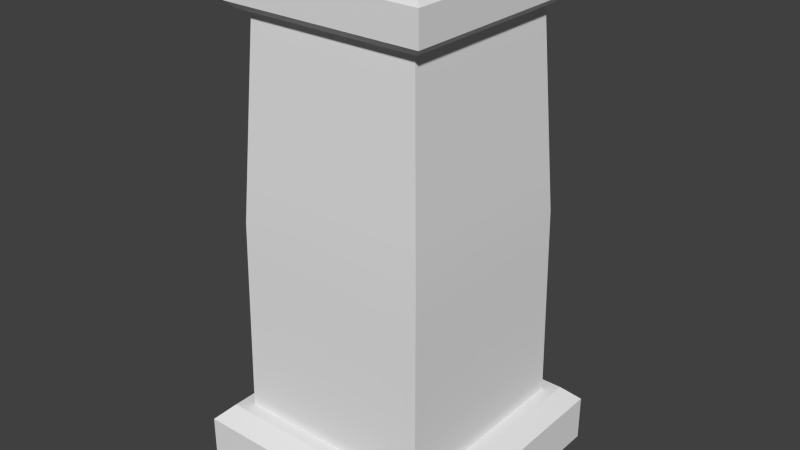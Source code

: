 # Source: Column.blend  (saved by Blender 2.70.6; exported with 4.5.12 LTS)
import bpy
from mathutils import Matrix  # noqa: F401  (used for matrix-valued properties, if any)

bpy.ops.wm.read_factory_settings(use_empty=True)
scene = bpy.context.scene
scene.name = 'Scene'

# ---- collections
col_collection_1 = bpy.data.collections.new('Collection 1'); scene.collection.children.link(col_collection_1)

# ---- materials (node trees are filled in below, after node groups)
mat_column = bpy.data.materials.new('Column')
mat_column.alpha_threshold = 0.0
mat_column.use_transparent_shadow = False
mat_column.roughness = 0.5
mat_column.line_color = (0.0, 0.0, 0.0, 1.0)

# ---- node groups
ng_auto_smooth = bpy.data.node_groups.new('Auto Smooth', 'GeometryNodeTree')
_s = ng_auto_smooth.interface.new_socket(name='Geometry', in_out='OUTPUT', socket_type='NodeSocketGeometry')
_s = ng_auto_smooth.interface.new_socket(name='Geometry', in_out='INPUT', socket_type='NodeSocketGeometry')
_s = ng_auto_smooth.interface.new_socket(name='Angle', in_out='INPUT', socket_type='NodeSocketFloat')
_s.subtype = 'ANGLE'
_s.min_value = 0.0
_s.max_value = 3.142
ng_auto_smooth.is_modifier = True
_N = ng_auto_smooth.nodes; _L = ng_auto_smooth.links
n0 = _N.new('NodeGroupOutput'); n0.name = 'Group Output'; n0.location = (480, -100)
n1 = _N.new('NodeGroupInput'); n1.name = 'Group Input'; n1.location = (-420, -300)
n2 = _N.new('NodeGroupInput'); n2.name = 'Group Input.001'; n2.location = (-60, -100)
n3 = _N.new('GeometryNodeSetShadeSmooth'); n3.name = 'Set Shade Smooth'; n3.location = (120, -100)
n3.domain = 'EDGE'
n4 = _N.new('GeometryNodeSetShadeSmooth'); n4.name = 'Set Shade Smooth.001'; n4.location = (300, -100)
n5 = _N.new('GeometryNodeInputMeshEdgeAngle'); n5.name = 'Edge Angle'; n5.location = (-420, -220)
n6 = _N.new('GeometryNodeInputEdgeSmooth'); n6.name = 'Is Edge Smooth'; n6.location = (-60, -160)
n7 = _N.new('GeometryNodeInputShadeSmooth'); n7.name = 'Is Face Smooth'; n7.location = (-240, -340)
n8 = _N.new('FunctionNodeBooleanMath'); n8.name = 'Boolean Math'; n8.location = (-60, -220)
n9 = _N.new('FunctionNodeCompare'); n9.name = 'Compare'; n9.location = (-240, -180)
n9.operation = 'LESS_EQUAL'
_L.new(n5.outputs[0], n9.inputs[0])
_L.new(n4.outputs[0], n0.inputs[0])
_L.new(n1.outputs[1], n9.inputs[1])
_L.new(n9.outputs[0], n8.inputs[0])
_L.new(n7.outputs[0], n8.inputs[1])
_L.new(n2.outputs[0], n3.inputs[0])
_L.new(n6.outputs[0], n3.inputs[1])
_L.new(n3.outputs[0], n4.inputs[0])
_L.new(n8.outputs[0], n3.inputs[2])
n0.is_active_output = True

# ---- material node trees

# ---- world
world_world = bpy.data.worlds.new('World'); scene.world = world_world
world_world.color = (0.05088, 0.05088, 0.05088)
world_world.use_sun_shadow = False
world_world.sun_shadow_jitter_overblur = 0.0
world_world.cycles.sampling_method = 'MANUAL'
world_world.cycles.sample_map_resolution = 256

# ---- meshes
me_cube = bpy.data.meshes.new('Cube')
me_cube.from_pydata([(0.8855, 0.8855, 0.005702), (0.8855, -0.8855, 0.005702), (-0.8855, -0.8855, 0.005702), (-0.8855, 0.8855, 0.005702), (0.689, 0.689, 0.4335), (0.689, -0.689, 0.4335), (-0.689, -0.689, 0.4335), (-0.689, 0.689, 0.4335), (0.5913, 0.5913, 3.133), (0.5913, -0.5913, 3.133), (-0.5913, -0.5913, 3.133), (-0.5913, 0.5913, 3.133), (-0.6703, 0.6703, 1.787), (-0.6703, -0.6703, 1.787), (0.6703, -0.6703, 1.787), (0.6703, 0.6703, 1.787), (0.7772, 0.7772, 0.4335), (0.8855, 0.8855, 0.3252), (0.8855, -0.8855, 0.3252), (0.7772, -0.7772, 0.4335), (-0.8855, -0.8855, 0.3252), (-0.7772, -0.7772, 0.4335), (-0.7772, 0.7772, 0.4335), (-0.8855, 0.8855, 0.3252), (0.6376, 0.6376, 3.451), (0.6984, 0.6984, 3.391), (0.6984, -0.6984, 3.391), (0.6376, -0.6376, 3.451), (-0.6984, -0.6984, 3.391), (-0.6376, -0.6376, 3.451), (-0.6376, 0.6376, 3.451), (-0.6984, 0.6984, 3.391), (0.6984, 0.6984, 3.178), (0.6533, 0.6533, 3.133), (0.6533, -0.6533, 3.133), (0.6984, -0.6984, 3.178), (-0.6533, -0.6533, 3.133), (-0.6984, -0.6984, 3.178), (-0.6984, 0.6984, 3.178), (-0.6533, 0.6533, 3.133)], [], [(16, 22, 7, 4), (21, 19, 5, 6), (22, 21, 6, 7), (0, 17, 18, 1), (14, 9, 10, 13), (2, 20, 23, 3), (19, 16, 4, 5), (1, 18, 20, 2), (38, 37, 28, 31), (8, 15, 12, 11), (9, 14, 15, 8), (37, 35, 26, 28), (35, 32, 25, 26), (32, 38, 31, 25), (8, 11, 39, 33), (11, 10, 36, 39), (24, 30, 29, 27), (5, 14, 13, 6), (7, 12, 15, 4), (4, 15, 14, 5), (13, 10, 11, 12), (6, 13, 12, 7), (16, 19, 18, 17), (17, 23, 22, 16), (19, 21, 20, 18), (21, 22, 23, 20), (17, 0, 3, 23), (24, 27, 26, 25), (25, 31, 30, 24), (27, 29, 28, 26), (29, 30, 31, 28), (10, 9, 34, 36), (32, 35, 34, 33), (33, 39, 38, 32), (35, 37, 36, 34), (37, 38, 39, 36), (9, 8, 33, 34)])
me_cube.polygons.foreach_set('use_smooth', [True] * 37)
_uv = me_cube.uv_layers.new(name='UVMap')
_uv.uv.foreach_set('vector', [0.5296, 0.8903, 0.9554, 0.8903, 0.9312, 0.9153, 0.5537, 0.9153, 0.5296, 0.8903, 0.9554, 0.8903, 0.9312, 0.9153, 0.5537, 0.9153, 0.5296, 0.8903, 0.9554, 0.8903, 0.9312, 0.9153, 0.5537, 0.9153, 0.9851, 0.7608, 0.9851, 0.8483, 0.4999, 0.8483, 0.4999, 0.7608, 0.4726, 0.5033, 0.4467, 0.9464, 0.05792, 0.9464, 0.03196, 0.5033, 0.9851, 0.7608, 0.9851, 0.8483, 0.4999, 0.8483, 0.4999, 0.7608, 0.5296, 0.8903, 0.9554, 0.8903, 0.9312, 0.9153, 0.5537, 0.9153, 0.9851, 0.7608, 0.9851, 0.8483, 0.4999, 0.8483, 0.4999, 0.7608, 0.5009, 0.594, 0.9779, 0.594, 0.9779, 0.6665, 0.5009, 0.6665, 0.05792, 0.9464, 0.03196, 0.5033, 0.4726, 0.5033, 0.4467, 0.9464, 0.05792, 0.9464, 0.03196, 0.5033, 0.4726, 0.5033, 0.4467, 0.9464, 0.5009, 0.594, 0.9779, 0.594, 0.9779, 0.6665, 0.5009, 0.6665, 0.5009, 0.594, 0.9779, 0.594, 0.9779, 0.6665, 0.5009, 0.6665, 0.5009, 0.594, 0.9779, 0.594, 0.9779, 0.6665, 0.5009, 0.6665, 0.5374, 0.5511, 0.9413, 0.5511, 0.9625, 0.5723, 0.5162, 0.5723, 0.5374, 0.5511, 0.9413, 0.5511, 0.9625, 0.5723, 0.5162, 0.5723, 0.949, 0.07668, 0.949, 0.4958, 0.5298, 0.4958, 0.5298, 0.07668, 0.4788, 0.06577, 0.4726, 0.5033, 0.03196, 0.5033, 0.0258, 0.06577, 0.4788, 0.06577, 0.4726, 0.5033, 0.03196, 0.5033, 0.0258, 0.06577, 0.4788, 0.06577, 0.4726, 0.5033, 0.03196, 0.5033, 0.0258, 0.06577, 0.4726, 0.5033, 0.4467, 0.9464, 0.05792, 0.9464, 0.03196, 0.5033, 0.4788, 0.06577, 0.4726, 0.5033, 0.03196, 0.5033, 0.0258, 0.06577, 0.9554, 0.8903, 0.5296, 0.8903, 0.4999, 0.8483, 0.9851, 0.8483, 0.4999, 0.8483, 0.9851, 0.8483, 0.9554, 0.8903, 0.5296, 0.8903, 0.9554, 0.8903, 0.5296, 0.8903, 0.4999, 0.8483, 0.9851, 0.8483, 0.9554, 0.8903, 0.5296, 0.8903, 0.4999, 0.8483, 0.9851, 0.8483, 0.4999, 0.8483, 0.4999, 0.7608, 0.9851, 0.7608, 0.9851, 0.8483, 0.9571, 0.6958, 0.5216, 0.6958, 0.5009, 0.6665, 0.9779, 0.6665, 0.5009, 0.6665, 0.9779, 0.6665, 0.9571, 0.6958, 0.5216, 0.6958, 0.9571, 0.6958, 0.5216, 0.6958, 0.5009, 0.6665, 0.9779, 0.6665, 0.9571, 0.6958, 0.5216, 0.6958, 0.5009, 0.6665, 0.9779, 0.6665, 0.5374, 0.5511, 0.9413, 0.5511, 0.9625, 0.5723, 0.5162, 0.5723, 0.9779, 0.594, 0.5009, 0.594, 0.5162, 0.5723, 0.9625, 0.5723, 0.5162, 0.5723, 0.9625, 0.5723, 0.9779, 0.594, 0.5009, 0.594, 0.9779, 0.594, 0.5009, 0.594, 0.5162, 0.5723, 0.9625, 0.5723, 0.9779, 0.594, 0.5009, 0.594, 0.5162, 0.5723, 0.9625, 0.5723, 0.5374, 0.5511, 0.9413, 0.5511, 0.9625, 0.5723, 0.5162, 0.5723])
me_cube.materials.append(mat_column)
me_cube.use_remesh_preserve_volume = False
me_cube.use_remesh_preserve_attributes = False
me_cube.use_mirror_vertex_groups = False
me_cube.update()

# ---- objects
ob_column = bpy.data.objects.new('Column', me_cube)

# ---- transforms, parenting, visibility, modifiers, constraints
ob_column.location = (0.0, 0.0, 0.0)
ob_column.lock_rotations_4d = False
ob_column.empty_display_type = 'ARROWS'
ob_column.lineart.crease_threshold = 0.0
_vg = ob_column.vertex_groups.new(name='Top')
_vg = ob_column.vertex_groups.new(name='Column')
_vg = ob_column.vertex_groups.new(name='Base')
_m = ob_column.modifiers.new('Subsurf', 'SUBSURF')
_m.uv_smooth = 'PRESERVE_CORNERS'
_m.quality = 2
_m.subdivision_type = 'SIMPLE'
_m.levels = 3
_m.show_only_control_edges = False
_m = ob_column.modifiers.new('Auto Smooth', 'NODES')
_m.node_group = ng_auto_smooth
_gi = [s.identifier for s in ng_auto_smooth.interface.items_tree if s.item_type == 'SOCKET' and s.in_out == 'INPUT']
_m[_gi[1]] = 0.5236  # Angle

# ---- collection membership
col_collection_1.objects.link(ob_column)

# ---- scene / render settings (as saved in the file)
scene.frame_start = 1; scene.frame_end = 250; scene.frame_set(1)
scene.render.engine = 'BLENDER_EEVEE_NEXT'
scene.render.resolution_percentage = 50
scene.render.dither_intensity = 0.0
scene.cycles.use_denoising = False
scene.cycles.samples = 10
scene.cycles.sampling_pattern = 'TABULATED_SOBOL'
scene.cycles.light_sampling_threshold = 0.0
scene.cycles.use_adaptive_sampling = False
scene.cycles.use_light_tree = False
scene.cycles.blur_glossy = 0.0
scene.cycles.volume_bounces = 1
scene.cycles.pixel_filter_type = 'GAUSSIAN'
scene.cycles.sample_clamp_indirect = 0.0
scene.view_settings.view_transform = 'Standard'
bpy.context.view_layer.update()

# ---- added for rendering (the .blend has no active camera and no usable light): camera, sun
cam_auto = bpy.data.cameras.new('AutoCamera')
cam_auto.lens = 50.0
cam_auto.sensor_width = 36.0
cam_auto.clip_end = 1000.0
ob_auto_camera = bpy.data.objects.new('AutoCamera', cam_auto)
scene.collection.objects.link(ob_auto_camera)
ob_auto_camera.location = (3.94127, -4.72953, 4.88155)
ob_auto_camera.rotation_euler = (1.09748, -7.21219e-08, 0.694738)
scene.camera = ob_auto_camera
light_auto_sun = bpy.data.lights.new('AutoSun', 'SUN')
light_auto_sun.energy = 3.0
light_auto_sun.angle = 0.0523599
ob_auto_sun = bpy.data.objects.new('AutoSun', light_auto_sun)
scene.collection.objects.link(ob_auto_sun)
ob_auto_sun.rotation_euler = (0.872665, 0.174533, 0.523599)
bpy.context.view_layer.update()
